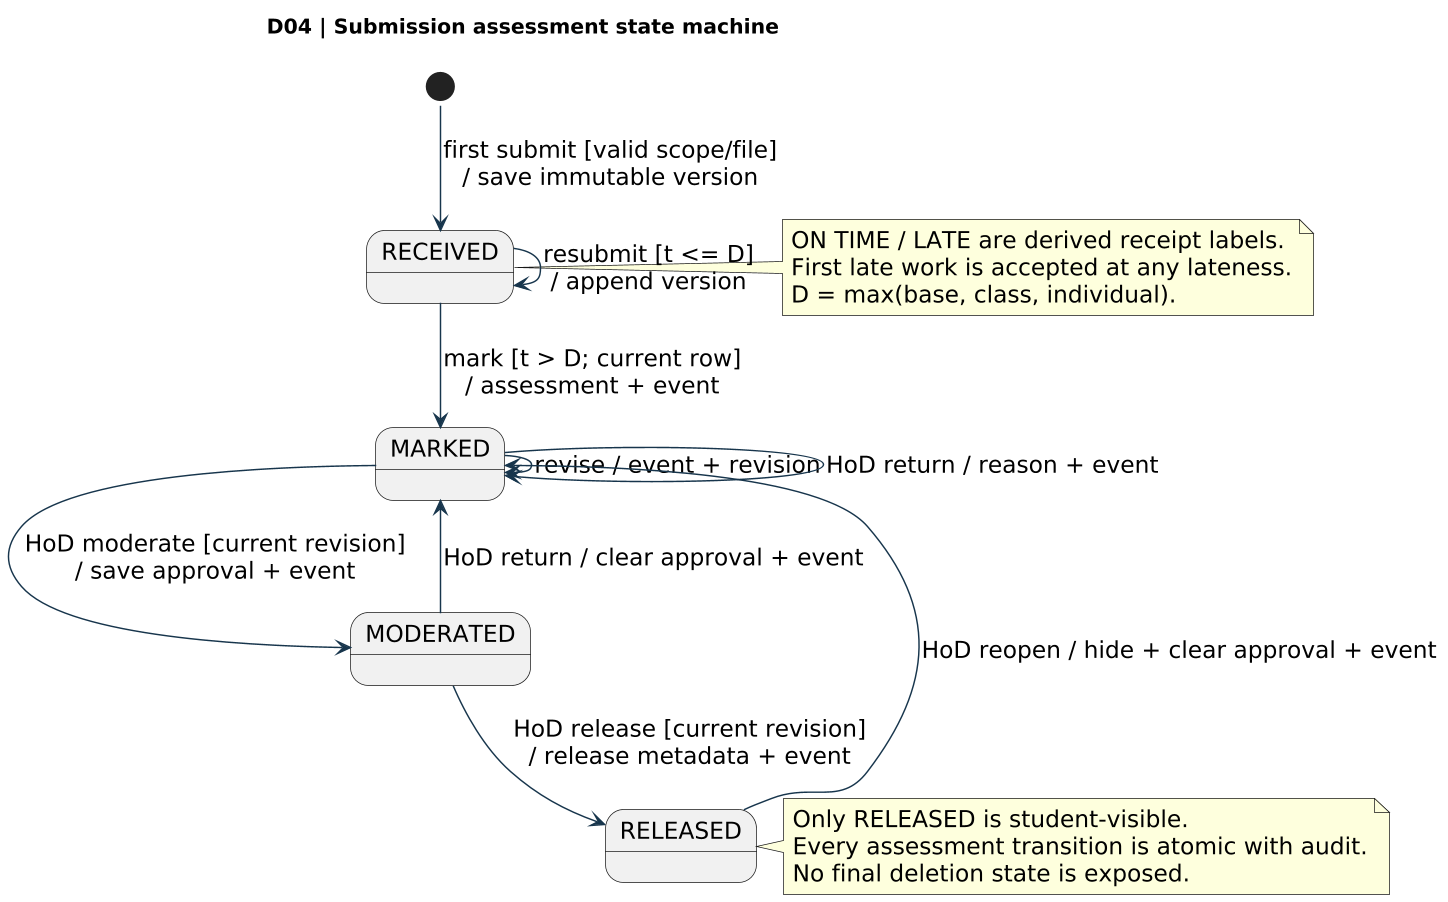

The diagram above was rendered by PlantUML. Its source (embedded in the PNG):
@startuml
!pragma layout smetana
skinparam backgroundColor white
skinparam shadowing false
skinparam defaultFontName DejaVu Sans
skinparam defaultFontSize 16
skinparam dpi 140
skinparam ArrowColor #17354c
skinparam classBackgroundColor #edf5f7
skinparam classBorderColor #087f8c
skinparam packageStyle rectangle
title D04 | Submission assessment state machine
[*] --> RECEIVED : first submit [valid scope/file]\n/ save immutable version
RECEIVED --> RECEIVED : resubmit [t <= D]\n/ append version
RECEIVED --> MARKED : mark [t > D; current row]\n/ assessment + event
MARKED --> MARKED : revise / event + revision
MARKED --> MODERATED : HoD moderate [current revision]\n/ save approval + event
MODERATED --> MARKED : HoD return / clear approval + event
MARKED --> MARKED : HoD return / reason + event
MODERATED --> RELEASED : HoD release [current revision]\n/ release metadata + event
RELEASED --> MARKED : HoD reopen / hide + clear approval + event
note right of RECEIVED
ON TIME / LATE are derived receipt labels.
First late work is accepted at any lateness.
D = max(base, class, individual).
end note
note right of RELEASED
Only RELEASED is student-visible.
Every assessment transition is atomic with audit.
No final deletion state is exposed.
end note
@enduml